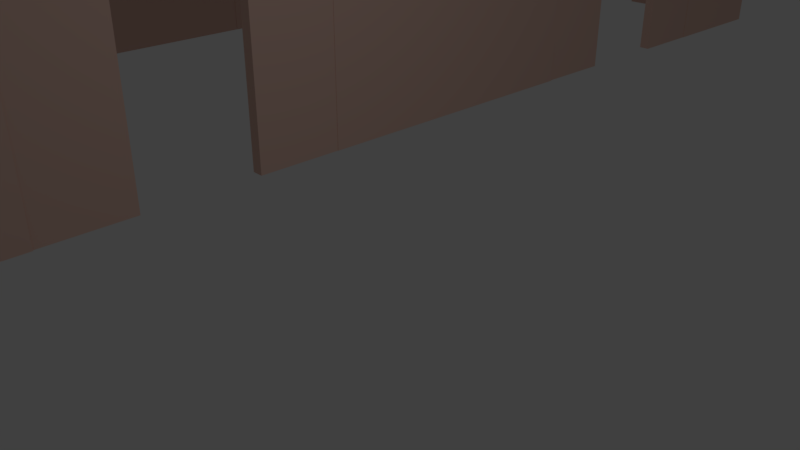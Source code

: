 # Source: Hallway.blend  (saved by Blender 2.79.0; exported with 4.5.12 LTS)
import bpy
from mathutils import Matrix  # noqa: F401  (used for matrix-valued properties, if any)

bpy.ops.wm.read_factory_settings(use_empty=True)
scene = bpy.context.scene
scene.name = 'Scene'

# ---- collections
col_collection_1 = bpy.data.collections.new('Collection 1'); scene.collection.children.link(col_collection_1)

# ---- materials (node trees are filled in below, after node groups)
mat_walls = bpy.data.materials.new('Walls')
mat_walls.alpha_threshold = 0.0
mat_walls.use_transparent_shadow = False
mat_walls.diffuse_color = (0.8, 0.542, 0.4534, 1.0)
mat_walls.roughness = 0.5

# ---- material node trees

# ---- world
world_world = bpy.data.worlds.new('World'); scene.world = world_world
world_world.color = (0.05088, 0.05088, 0.05088)
world_world.use_sun_shadow = False
world_world.sun_shadow_jitter_overblur = 0.0
world_world.cycles.sampling_method = 'MANUAL'

# ---- cameras
cam_camera = bpy.data.cameras.new('Camera')
cam_camera.clip_end = 100.0
cam_camera.lens = 35.0
cam_camera.sensor_width = 32.0
cam_camera.sensor_height = 18.0
cam_camera.ortho_scale = 7.314
cam_camera.dof.focus_distance = 0.0
cam_camera.dof.aperture_fstop = 128.0

# ---- lights
light_lamp = bpy.data.lights.new('Lamp', 'POINT')
light_lamp.transmission_factor = 0.0
light_lamp.cutoff_distance = 30.0
light_lamp.energy = 100.0
light_lamp.shadow_buffer_clip_start = 1.001
light_lamp.shadow_soft_size = 0.1
light_lamp.shadow_maximum_resolution = 0.006
light_lamp.use_absolute_resolution = True

# ---- meshes
me_cube_019 = bpy.data.meshes.new('Cube.019')
me_cube_019.from_pydata([(-1.0, -1.0, -1.0), (-1.0, -1.0, 1.0), (-1.0, 1.0, -1.0), (-1.0, 1.0, 1.0), (1.0, -1.0, -1.0), (1.0, -1.0, 1.0), (1.0, 1.0, -1.0), (1.0, 1.0, 1.0), (1.595, 1.0, 1.0), (1.595, 1.0, -1.0), (1.595, -1.0, -1.0), (1.595, -1.0, 1.0)], [], [(0, 1, 3, 2), (2, 3, 7, 6), (5, 4, 10, 11), (4, 5, 1, 0), (2, 6, 4, 0), (7, 3, 1, 5), (9, 8, 11, 10), (4, 6, 9, 10), (7, 5, 11, 8), (6, 7, 8, 9)])
me_cube_019.materials.append(mat_walls)
me_cube_019.use_remesh_preserve_volume = False
me_cube_019.use_remesh_preserve_attributes = False
me_cube_019.use_mirror_vertex_groups = False
me_cube_019.update()
me_cube_018 = bpy.data.meshes.new('Cube.018')
me_cube_018.from_pydata([(-1.0, -1.0, -1.0), (-1.0, -1.0, 1.0), (-1.0, 1.0, -1.0), (-1.0, 1.0, 1.0), (1.0, -1.0, -1.0), (1.0, -1.0, 1.0), (1.0, 1.0, -1.0), (1.0, 1.0, 1.0), (1.283, 1.0, 1.0), (1.283, 1.0, -1.0), (1.283, -1.0, -1.0), (1.283, -1.0, 1.0)], [], [(0, 1, 3, 2), (2, 3, 7, 6), (5, 4, 10, 11), (4, 5, 1, 0), (2, 6, 4, 0), (7, 3, 1, 5), (9, 8, 11, 10), (4, 6, 9, 10), (7, 5, 11, 8), (6, 7, 8, 9)])
me_cube_018.materials.append(mat_walls)
me_cube_018.use_remesh_preserve_volume = False
me_cube_018.use_remesh_preserve_attributes = False
me_cube_018.use_mirror_vertex_groups = False
me_cube_018.update()
me_cube_017 = bpy.data.meshes.new('Cube.017')
me_cube_017.from_pydata([(-1.0, -1.0, -1.0), (-1.0, -1.0, 1.0), (-1.0, 1.0, -1.0), (-1.0, 1.0, 1.0), (1.0, -1.0, -1.0), (1.0, -1.0, 1.0), (1.0, 1.0, -1.0), (1.0, 1.0, 1.0)], [], [(0, 1, 3, 2), (2, 3, 7, 6), (6, 7, 5, 4), (4, 5, 1, 0), (2, 6, 4, 0), (7, 3, 1, 5)])
me_cube_017.materials.append(mat_walls)
me_cube_017.use_remesh_preserve_volume = False
me_cube_017.use_remesh_preserve_attributes = False
me_cube_017.use_mirror_vertex_groups = False
me_cube_017.update()
me_cube_016 = bpy.data.meshes.new('Cube.016')
me_cube_016.from_pydata([(-1.0, -1.0, -1.0), (-1.0, -1.0, 1.0), (-1.0, 1.0, -1.0), (-1.0, 1.0, 1.0), (1.0, -1.0, -1.0), (1.0, -1.0, 1.0), (1.0, 1.0, -1.0), (1.0, 1.0, 1.0)], [], [(0, 1, 3, 2), (2, 3, 7, 6), (6, 7, 5, 4), (4, 5, 1, 0), (2, 6, 4, 0), (7, 3, 1, 5)])
me_cube_016.materials.append(mat_walls)
me_cube_016.use_remesh_preserve_volume = False
me_cube_016.use_remesh_preserve_attributes = False
me_cube_016.use_mirror_vertex_groups = False
me_cube_016.update()
me_cube_015 = bpy.data.meshes.new('Cube.015')
me_cube_015.from_pydata([(-1.0, -1.0, -1.0), (-1.0, -1.0, 1.0), (-1.0, 1.0, -1.0), (-1.0, 1.0, 1.0), (1.0, -1.0, -1.0), (1.0, -1.0, 1.0), (1.0, 1.0, -1.0), (1.0, 1.0, 1.0)], [], [(0, 1, 3, 2), (2, 3, 7, 6), (6, 7, 5, 4), (4, 5, 1, 0), (2, 6, 4, 0), (7, 3, 1, 5)])
me_cube_015.materials.append(mat_walls)
me_cube_015.use_remesh_preserve_volume = False
me_cube_015.use_remesh_preserve_attributes = False
me_cube_015.use_mirror_vertex_groups = False
me_cube_015.update()
me_cube_014 = bpy.data.meshes.new('Cube.014')
me_cube_014.from_pydata([(-1.0, -1.0, -1.0), (-1.0, -1.0, 1.0), (-1.0, 1.0, -1.0), (-1.0, 1.0, 1.0), (1.0, -1.0, -1.0), (1.0, -1.0, 1.0), (1.0, 1.0, -1.0), (1.0, 1.0, 1.0)], [], [(0, 1, 3, 2), (2, 3, 7, 6), (6, 7, 5, 4), (4, 5, 1, 0), (2, 6, 4, 0), (7, 3, 1, 5)])
me_cube_014.materials.append(mat_walls)
me_cube_014.use_remesh_preserve_volume = False
me_cube_014.use_remesh_preserve_attributes = False
me_cube_014.use_mirror_vertex_groups = False
me_cube_014.update()
me_cube_013 = bpy.data.meshes.new('Cube.013')
me_cube_013.from_pydata([(-1.0, -1.0, -1.0), (-1.0, -1.0, 1.0), (-1.0, 1.0, -1.0), (-1.0, 1.0, 1.0), (1.0, -1.0, -1.0), (1.0, -1.0, 1.0), (1.0, 1.0, -1.0), (1.0, 1.0, 1.0)], [], [(0, 1, 3, 2), (2, 3, 7, 6), (6, 7, 5, 4), (4, 5, 1, 0), (2, 6, 4, 0), (7, 3, 1, 5)])
me_cube_013.materials.append(mat_walls)
me_cube_013.use_remesh_preserve_volume = False
me_cube_013.use_remesh_preserve_attributes = False
me_cube_013.use_mirror_vertex_groups = False
me_cube_013.update()
me_cube_012 = bpy.data.meshes.new('Cube.012')
me_cube_012.from_pydata([(-1.0, -1.0, -1.0), (-1.0, -1.0, 1.0), (-1.0, 1.0, -1.0), (-1.0, 1.0, 1.0), (1.0, -1.0, -1.0), (1.0, -1.0, 1.0), (1.0, 1.0, -1.0), (1.0, 1.0, 1.0)], [], [(0, 1, 3, 2), (2, 3, 7, 6), (6, 7, 5, 4), (4, 5, 1, 0), (2, 6, 4, 0), (7, 3, 1, 5)])
me_cube_012.materials.append(mat_walls)
me_cube_012.use_remesh_preserve_volume = False
me_cube_012.use_remesh_preserve_attributes = False
me_cube_012.use_mirror_vertex_groups = False
me_cube_012.update()
me_cube_011 = bpy.data.meshes.new('Cube.011')
me_cube_011.from_pydata([(-1.0, -1.0, -1.0), (-1.0, -1.0, 1.0), (-1.0, 1.0, -1.0), (-1.0, 1.0, 1.0), (1.0, -1.0, -1.0), (1.0, -1.0, 1.0), (1.0, 1.0, -1.0), (1.0, 1.0, 1.0)], [], [(0, 1, 3, 2), (2, 3, 7, 6), (6, 7, 5, 4), (4, 5, 1, 0), (2, 6, 4, 0), (7, 3, 1, 5)])
me_cube_011.materials.append(mat_walls)
me_cube_011.use_remesh_preserve_volume = False
me_cube_011.use_remesh_preserve_attributes = False
me_cube_011.use_mirror_vertex_groups = False
me_cube_011.update()
me_cube_010 = bpy.data.meshes.new('Cube.010')
me_cube_010.from_pydata([(-1.0, -1.0, -1.0), (-1.0, -1.0, 1.0), (-1.0, 1.0, -1.0), (-1.0, 1.0, 1.0), (1.0, -1.0, -1.0), (1.0, -1.0, 1.0), (1.0, 1.0, -1.0), (1.0, 1.0, 1.0), (4.805, 0.7753, 1.0), (4.805, 0.7753, -1.0), (4.805, -1.225, -1.0), (4.805, -1.225, 1.0)], [], [(0, 1, 3, 2), (2, 3, 7, 6), (5, 4, 10, 11), (4, 5, 1, 0), (2, 6, 4, 0), (7, 3, 1, 5), (9, 8, 11, 10), (4, 6, 9, 10), (7, 5, 11, 8), (6, 7, 8, 9)])
me_cube_010.materials.append(mat_walls)
me_cube_010.use_remesh_preserve_volume = False
me_cube_010.use_remesh_preserve_attributes = False
me_cube_010.use_mirror_vertex_groups = False
me_cube_010.update()
me_cube_009 = bpy.data.meshes.new('Cube.009')
me_cube_009.from_pydata([(-1.0, -1.0, -1.0), (-1.0, -1.0, 1.0), (-1.0, 1.0, -1.0), (-1.0, 1.0, 1.0), (1.0, -1.0, -1.0), (1.0, -1.0, 1.0), (1.0, 1.0, -1.0), (1.0, 1.0, 1.0)], [], [(0, 1, 3, 2), (2, 3, 7, 6), (6, 7, 5, 4), (4, 5, 1, 0), (2, 6, 4, 0), (7, 3, 1, 5)])
me_cube_009.materials.append(mat_walls)
me_cube_009.use_remesh_preserve_volume = False
me_cube_009.use_remesh_preserve_attributes = False
me_cube_009.use_mirror_vertex_groups = False
me_cube_009.update()
me_cube_007 = bpy.data.meshes.new('Cube.007')
me_cube_007.from_pydata([(-1.0, -1.0, -1.0), (-1.0, -1.0, 1.0), (-1.0, 1.0, -1.0), (-1.0, 1.0, 1.0), (1.0, -1.0, -1.0), (1.0, -1.0, 1.0), (1.0, 1.0, -1.0), (1.0, 1.0, 1.0)], [], [(0, 1, 3, 2), (2, 3, 7, 6), (6, 7, 5, 4), (4, 5, 1, 0), (2, 6, 4, 0), (7, 3, 1, 5)])
me_cube_007.materials.append(mat_walls)
me_cube_007.use_remesh_preserve_volume = False
me_cube_007.use_remesh_preserve_attributes = False
me_cube_007.use_mirror_vertex_groups = False
me_cube_007.update()
me_cube_006 = bpy.data.meshes.new('Cube.006')
me_cube_006.from_pydata([(-1.0, -1.0, -1.0), (-1.0, -1.0, 1.0), (-1.0, 1.0, -1.0), (-1.0, 1.0, 1.0), (1.0, -1.0, -1.0), (1.0, -1.0, 1.0), (1.0, 1.0, -1.0), (1.0, 1.0, 1.0), (3.738, 1.0, 1.0), (3.738, 1.0, -1.0), (3.738, -1.0, -1.0), (3.738, -1.0, 1.0)], [], [(0, 1, 3, 2), (2, 3, 7, 6), (7, 5, 11, 8), (4, 5, 1, 0), (2, 6, 4, 0), (7, 3, 1, 5), (9, 8, 11, 10), (6, 7, 8, 9), (5, 4, 10, 11), (4, 6, 9, 10)])
me_cube_006.materials.append(mat_walls)
me_cube_006.use_remesh_preserve_volume = False
me_cube_006.use_remesh_preserve_attributes = False
me_cube_006.use_mirror_vertex_groups = False
me_cube_006.update()
me_cube_005 = bpy.data.meshes.new('Cube.005')
me_cube_005.from_pydata([(-1.0, -1.0, -1.0), (-1.0, -1.0, 1.0), (-1.0, 1.0, -1.0), (-1.0, 1.0, 1.0), (1.0, -1.0, -1.0), (1.0, -1.0, 1.0), (1.0, 1.0, -1.0), (1.0, 1.0, 1.0)], [], [(0, 1, 3, 2), (2, 3, 7, 6), (6, 7, 5, 4), (4, 5, 1, 0), (2, 6, 4, 0), (7, 3, 1, 5)])
me_cube_005.materials.append(mat_walls)
me_cube_005.use_remesh_preserve_volume = False
me_cube_005.use_remesh_preserve_attributes = False
me_cube_005.use_mirror_vertex_groups = False
me_cube_005.update()
me_cube_004 = bpy.data.meshes.new('Cube.004')
me_cube_004.from_pydata([(-1.0, -1.0, -1.0), (-1.0, -1.0, 1.0), (-1.0, 1.0, -1.0), (-1.0, 1.0, 1.0), (1.0, -1.0, -1.0), (1.0, -1.0, 1.0), (1.0, 1.0, -1.0), (1.0, 1.0, 1.0)], [], [(0, 1, 3, 2), (2, 3, 7, 6), (6, 7, 5, 4), (4, 5, 1, 0), (2, 6, 4, 0), (7, 3, 1, 5)])
me_cube_004.materials.append(mat_walls)
me_cube_004.use_remesh_preserve_volume = False
me_cube_004.use_remesh_preserve_attributes = False
me_cube_004.use_mirror_vertex_groups = False
me_cube_004.update()
me_cube_003 = bpy.data.meshes.new('Cube.003')
me_cube_003.from_pydata([(-1.0, -1.0, -1.0), (-1.0, -1.0, 1.0), (-1.0, 1.0, -1.0), (-1.0, 1.0, 1.0), (1.0, -1.0, -1.0), (1.0, -1.0, 1.0), (1.0, 1.0, -1.0), (1.0, 1.0, 1.0)], [], [(0, 1, 3, 2), (2, 3, 7, 6), (6, 7, 5, 4), (4, 5, 1, 0), (2, 6, 4, 0), (7, 3, 1, 5)])
me_cube_003.materials.append(mat_walls)
me_cube_003.use_remesh_preserve_volume = False
me_cube_003.use_remesh_preserve_attributes = False
me_cube_003.use_mirror_vertex_groups = False
me_cube_003.update()
me_cube_002 = bpy.data.meshes.new('Cube.002')
me_cube_002.from_pydata([(-1.0, -1.0, -1.0), (-1.0, -1.0, 1.0), (-1.0, 1.0, -1.0), (-1.0, 1.0, 1.0), (1.0, -1.0, -1.0), (1.0, -1.0, 1.0), (1.0, 1.0, -1.0), (1.0, 1.0, 1.0)], [], [(0, 1, 3, 2), (2, 3, 7, 6), (6, 7, 5, 4), (4, 5, 1, 0), (2, 6, 4, 0), (7, 3, 1, 5)])
me_cube_002.materials.append(mat_walls)
me_cube_002.use_remesh_preserve_volume = False
me_cube_002.use_remesh_preserve_attributes = False
me_cube_002.use_mirror_vertex_groups = False
me_cube_002.update()
me_cube_001 = bpy.data.meshes.new('Cube.001')
me_cube_001.from_pydata([(-1.0, -1.0, -1.0), (-1.0, -1.0, 1.0), (-1.0, 1.0, -1.0), (-1.0, 1.0, 1.0), (1.0, -1.0, -1.0), (1.0, -1.0, 1.0), (1.0, 1.0, -1.0), (1.0, 1.0, 1.0), (3.738, 1.0, 1.0), (3.738, 1.0, -1.0), (3.738, -1.0, -1.0), (3.738, -1.0, 1.0)], [], [(0, 1, 3, 2), (2, 3, 7, 6), (7, 5, 11, 8), (4, 5, 1, 0), (2, 6, 4, 0), (7, 3, 1, 5), (9, 8, 11, 10), (6, 7, 8, 9), (5, 4, 10, 11), (4, 6, 9, 10)])
me_cube_001.materials.append(mat_walls)
me_cube_001.use_remesh_preserve_volume = False
me_cube_001.use_remesh_preserve_attributes = False
me_cube_001.use_mirror_vertex_groups = False
me_cube_001.update()
me_cube_000 = bpy.data.meshes.new('Cube.000')
me_cube_000.from_pydata([(-1.0, -1.0, -1.0), (-1.0, -1.0, 1.0), (-1.0, 1.0, -1.0), (-1.0, 1.0, 1.0), (1.0, -1.0, -1.0), (1.0, -1.0, 1.0), (1.0, 1.0, -1.0), (1.0, 1.0, 1.0)], [], [(0, 1, 3, 2), (2, 3, 7, 6), (6, 7, 5, 4), (4, 5, 1, 0), (2, 6, 4, 0), (7, 3, 1, 5)])
me_cube_000.materials.append(mat_walls)
me_cube_000.use_remesh_preserve_volume = False
me_cube_000.use_remesh_preserve_attributes = False
me_cube_000.use_mirror_vertex_groups = False
me_cube_000.update()
me_cube_037 = bpy.data.meshes.new('Cube.037')
me_cube_037.from_pydata([(-1.0, -1.0, -1.0), (-1.0, -1.0, 1.0), (-1.0, 1.0, -1.0), (-1.0, 1.0, 1.0), (1.0, -1.0, -1.0), (1.0, -1.0, 1.0), (1.0, 1.0, -1.0), (1.0, 1.0, 1.0)], [], [(0, 1, 3, 2), (2, 3, 7, 6), (6, 7, 5, 4), (4, 5, 1, 0), (2, 6, 4, 0), (7, 3, 1, 5)])
me_cube_037.materials.append(mat_walls)
me_cube_037.use_remesh_preserve_volume = False
me_cube_037.use_remesh_preserve_attributes = False
me_cube_037.use_mirror_vertex_groups = False
me_cube_037.update()
me_cube_036 = bpy.data.meshes.new('Cube.036')
me_cube_036.from_pydata([(-1.0, -1.0, -1.0), (-1.0, -1.0, 1.0), (-1.0, 1.0, -1.0), (-1.0, 1.0, 1.0), (1.0, -1.0, -1.0), (1.0, -1.0, 1.0), (1.0, 1.0, -1.0), (1.0, 1.0, 1.0), (1.283, 1.0, 1.0), (1.283, 1.0, -1.0), (1.283, -1.0, -1.0), (1.283, -1.0, 1.0)], [], [(0, 1, 3, 2), (2, 3, 7, 6), (5, 4, 10, 11), (4, 5, 1, 0), (2, 6, 4, 0), (7, 3, 1, 5), (9, 8, 11, 10), (4, 6, 9, 10), (7, 5, 11, 8), (6, 7, 8, 9)])
me_cube_036.materials.append(mat_walls)
me_cube_036.use_remesh_preserve_volume = False
me_cube_036.use_remesh_preserve_attributes = False
me_cube_036.use_mirror_vertex_groups = False
me_cube_036.update()
me_cube_035 = bpy.data.meshes.new('Cube.035')
me_cube_035.from_pydata([(-1.0, -1.0, -1.0), (-1.0, -1.0, 1.0), (-1.0, 1.0, -1.0), (-1.0, 1.0, 1.0), (1.0, -1.0, -1.0), (1.0, -1.0, 1.0), (1.0, 1.0, -1.0), (1.0, 1.0, 1.0), (1.595, 1.0, 1.0), (1.595, 1.0, -1.0), (1.595, -1.0, -1.0), (1.595, -1.0, 1.0)], [], [(0, 1, 3, 2), (2, 3, 7, 6), (5, 4, 10, 11), (4, 5, 1, 0), (2, 6, 4, 0), (7, 3, 1, 5), (9, 8, 11, 10), (4, 6, 9, 10), (7, 5, 11, 8), (6, 7, 8, 9)])
me_cube_035.materials.append(mat_walls)
me_cube_035.use_remesh_preserve_volume = False
me_cube_035.use_remesh_preserve_attributes = False
me_cube_035.use_mirror_vertex_groups = False
me_cube_035.update()
me_cube_030 = bpy.data.meshes.new('Cube.030')
me_cube_030.from_pydata([(-1.0, -1.0, -1.0), (-1.0, -1.0, 1.0), (-1.0, 1.0, -1.0), (-1.0, 1.0, 1.0), (1.0, -1.0, -1.0), (1.0, -1.0, 1.0), (1.0, 1.0, -1.0), (1.0, 1.0, 1.0)], [], [(0, 1, 3, 2), (2, 3, 7, 6), (6, 7, 5, 4), (4, 5, 1, 0), (2, 6, 4, 0), (7, 3, 1, 5)])
me_cube_030.materials.append(mat_walls)
me_cube_030.use_remesh_preserve_volume = False
me_cube_030.use_remesh_preserve_attributes = False
me_cube_030.use_mirror_vertex_groups = False
me_cube_030.update()
me_cube_029 = bpy.data.meshes.new('Cube.029')
me_cube_029.from_pydata([(-1.0, -1.0, -1.0), (-1.0, -1.0, 1.0), (-1.0, 1.0, -1.0), (-1.0, 1.0, 1.0), (1.0, -1.0, -1.0), (1.0, -1.0, 1.0), (1.0, 1.0, -1.0), (1.0, 1.0, 1.0)], [], [(0, 1, 3, 2), (2, 3, 7, 6), (6, 7, 5, 4), (4, 5, 1, 0), (2, 6, 4, 0), (7, 3, 1, 5)])
me_cube_029.materials.append(mat_walls)
me_cube_029.use_remesh_preserve_volume = False
me_cube_029.use_remesh_preserve_attributes = False
me_cube_029.use_mirror_vertex_groups = False
me_cube_029.update()
me_cube_028 = bpy.data.meshes.new('Cube.028')
me_cube_028.from_pydata([(-1.0, -1.0, -1.0), (-1.0, -1.0, 1.0), (-1.0, 1.0, -1.0), (-1.0, 1.0, 1.0), (1.0, -1.0, -1.0), (1.0, -1.0, 1.0), (1.0, 1.0, -1.0), (1.0, 1.0, 1.0), (-1.161, 1.0, -1.0), (-1.161, -1.0, -1.0), (-1.161, -1.0, 1.0), (-1.161, 1.0, 1.0)], [], [(1, 3, 11, 10), (2, 3, 7, 6), (6, 7, 5, 4), (4, 5, 1, 0), (2, 6, 4, 0), (7, 3, 1, 5), (9, 10, 11, 8), (2, 0, 9, 8), (3, 2, 8, 11), (0, 1, 10, 9)])
me_cube_028.materials.append(mat_walls)
me_cube_028.use_remesh_preserve_volume = False
me_cube_028.use_remesh_preserve_attributes = False
me_cube_028.use_mirror_vertex_groups = False
me_cube_028.update()
me_cube_027 = bpy.data.meshes.new('Cube.027')
me_cube_027.from_pydata([(-1.0, -1.0, -1.0), (-1.0, -1.0, 1.0), (-1.0, 1.0, -1.0), (-1.0, 1.0, 1.0), (1.0, -1.0, -1.0), (1.0, -1.0, 1.0), (1.0, 1.0, -1.0), (1.0, 1.0, 1.0)], [], [(0, 1, 3, 2), (2, 3, 7, 6), (6, 7, 5, 4), (4, 5, 1, 0), (2, 6, 4, 0), (7, 3, 1, 5)])
me_cube_027.materials.append(mat_walls)
me_cube_027.use_remesh_preserve_volume = False
me_cube_027.use_remesh_preserve_attributes = False
me_cube_027.use_mirror_vertex_groups = False
me_cube_027.update()
me_cube_026 = bpy.data.meshes.new('Cube.026')
me_cube_026.from_pydata([(-1.0, -1.0, -1.0), (-1.0, -1.0, 1.0), (-1.0, 1.0, -1.0), (-1.0, 1.0, 1.0), (1.0, -1.0, -1.0), (1.0, -1.0, 1.0), (1.0, 1.0, -1.0), (1.0, 1.0, 1.0)], [], [(0, 1, 3, 2), (2, 3, 7, 6), (6, 7, 5, 4), (4, 5, 1, 0), (2, 6, 4, 0), (7, 3, 1, 5)])
me_cube_026.materials.append(mat_walls)
me_cube_026.use_remesh_preserve_volume = False
me_cube_026.use_remesh_preserve_attributes = False
me_cube_026.use_mirror_vertex_groups = False
me_cube_026.update()
me_cube_025 = bpy.data.meshes.new('Cube.025')
me_cube_025.from_pydata([(-1.0, -1.0, -1.0), (-1.0, -1.0, 1.0), (-1.0, 1.0, -1.0), (-1.0, 1.0, 1.0), (1.0, -1.0, -1.0), (1.0, -1.0, 1.0), (1.0, 1.0, -1.0), (1.0, 1.0, 1.0)], [], [(0, 1, 3, 2), (2, 3, 7, 6), (6, 7, 5, 4), (4, 5, 1, 0), (2, 6, 4, 0), (7, 3, 1, 5)])
me_cube_025.materials.append(mat_walls)
me_cube_025.use_remesh_preserve_volume = False
me_cube_025.use_remesh_preserve_attributes = False
me_cube_025.use_mirror_vertex_groups = False
me_cube_025.update()
me_cube_024 = bpy.data.meshes.new('Cube.024')
me_cube_024.from_pydata([(-1.0, -1.0, -1.0), (-1.0, -1.0, 1.0), (-1.0, 1.0, -1.0), (-1.0, 1.0, 1.0), (1.0, -1.0, -1.0), (1.0, -1.0, 1.0), (1.0, 1.0, -1.0), (1.0, 1.0, 1.0)], [], [(0, 1, 3, 2), (2, 3, 7, 6), (6, 7, 5, 4), (4, 5, 1, 0), (2, 6, 4, 0), (7, 3, 1, 5)])
me_cube_024.materials.append(mat_walls)
me_cube_024.use_remesh_preserve_volume = False
me_cube_024.use_remesh_preserve_attributes = False
me_cube_024.use_mirror_vertex_groups = False
me_cube_024.update()
me_cube_023 = bpy.data.meshes.new('Cube.023')
me_cube_023.from_pydata([(-1.0, -1.0, -1.0), (-1.0, -1.0, 1.0), (-1.0, 1.0, -1.0), (-1.0, 1.0, 1.0), (1.0, -1.0, -1.0), (1.0, -1.0, 1.0), (1.0, 1.0, -1.0), (1.0, 1.0, 1.0)], [], [(0, 1, 3, 2), (2, 3, 7, 6), (6, 7, 5, 4), (4, 5, 1, 0), (2, 6, 4, 0), (7, 3, 1, 5)])
me_cube_023.materials.append(mat_walls)
me_cube_023.use_remesh_preserve_volume = False
me_cube_023.use_remesh_preserve_attributes = False
me_cube_023.use_mirror_vertex_groups = False
me_cube_023.update()
me_cube_022 = bpy.data.meshes.new('Cube.022')
me_cube_022.from_pydata([(-1.0, -1.0, -1.0), (-1.0, -1.0, 1.0), (-1.0, 1.0, -1.0), (-1.0, 1.0, 1.0), (1.0, -1.0, -1.0), (1.0, -1.0, 1.0), (1.0, 1.0, -1.0), (1.0, 1.0, 1.0)], [], [(0, 1, 3, 2), (2, 3, 7, 6), (6, 7, 5, 4), (4, 5, 1, 0), (2, 6, 4, 0), (7, 3, 1, 5)])
me_cube_022.materials.append(mat_walls)
me_cube_022.use_remesh_preserve_volume = False
me_cube_022.use_remesh_preserve_attributes = False
me_cube_022.use_mirror_vertex_groups = False
me_cube_022.update()

# ---- objects
ob_cube_030 = bpy.data.objects.new('Cube.030', me_cube_019)
ob_cube_014 = bpy.data.objects.new('Cube.014', me_cube_018)
ob_cube_000 = bpy.data.objects.new('Cube.000', me_cube_017)
ob_cube_029 = bpy.data.objects.new('Cube.029', me_cube_016)
ob_cube_028 = bpy.data.objects.new('Cube.028', me_cube_015)
ob_cube_027 = bpy.data.objects.new('Cube.027', me_cube_014)
ob_cube_019 = bpy.data.objects.new('Cube.019', me_cube_013)
ob_cube_018 = bpy.data.objects.new('Cube.018', me_cube_012)
ob_cube_017 = bpy.data.objects.new('Cube.017', me_cube_011)
ob_cube_016 = bpy.data.objects.new('Cube.016', me_cube_010)
ob_cube_015 = bpy.data.objects.new('Cube.015', me_cube_009)
ob_cube_013 = bpy.data.objects.new('Cube.013', me_cube_007)
ob_cube_012 = bpy.data.objects.new('Cube.012', me_cube_006)
ob_cube_011 = bpy.data.objects.new('Cube.011', me_cube_005)
ob_cube_008 = bpy.data.objects.new('Cube.008', me_cube_004)
ob_cube_010 = bpy.data.objects.new('Cube.010', me_cube_003)
ob_cube_009 = bpy.data.objects.new('Cube.009', me_cube_002)
ob_cube_004 = bpy.data.objects.new('Cube.004', me_cube_001)
ob_cube_001 = bpy.data.objects.new('Cube.001', me_cube_000)
ob_cube_007 = bpy.data.objects.new('Cube.007', me_cube_037)
ob_cube_006 = bpy.data.objects.new('Cube.006', me_cube_036)
ob_cube_005 = bpy.data.objects.new('Cube.005', me_cube_035)
ob_cube_026 = bpy.data.objects.new('Cube.026', me_cube_030)
ob_cube_003 = bpy.data.objects.new('Cube.003', me_cube_029)
ob_cube_002 = bpy.data.objects.new('Cube.002', me_cube_028)
ob_cube_025 = bpy.data.objects.new('Cube.025', me_cube_027)
ob_cube_024 = bpy.data.objects.new('Cube.024', me_cube_026)
ob_cube_023 = bpy.data.objects.new('Cube.023', me_cube_025)
ob_cube_022 = bpy.data.objects.new('Cube.022', me_cube_024)
ob_cube_021 = bpy.data.objects.new('Cube.021', me_cube_023)
ob_cube_020 = bpy.data.objects.new('Cube.020', me_cube_022)
ob_lamp = bpy.data.objects.new('Lamp', light_lamp)
ob_camera = bpy.data.objects.new('Camera', cam_camera)

# ---- transforms, parenting, visibility, modifiers, constraints
ob_cube_030.location = (-4.737, -18.5, 2.527)
ob_cube_030.scale = (1.097, 0.1, 2.4)
ob_cube_030.lineart.crease_threshold = 0.0
ob_cube_014.location = (-9.076, -18.5, 2.527)
ob_cube_014.scale = (-1.242, 0.1, 2.4)
ob_cube_014.lineart.crease_threshold = 0.0
ob_cube_000.location = (-6.834, -18.5, 4.428)
ob_cube_000.scale = (1.0, 0.1, 0.5)
ob_cube_000.lineart.crease_threshold = 0.0
ob_cube_029.location = (-10.65, -17.85, 2.527)
ob_cube_029.rotation_euler = (0.0, -0.0, 4.717)
ob_cube_029.scale = (0.75, 0.1, 2.4)
ob_cube_029.lineart.crease_threshold = 0.0
ob_cube_028.location = (-10.65, -14.35, 2.527)
ob_cube_028.rotation_euler = (0.0, -0.0, 4.713)
ob_cube_028.scale = (0.75, 0.1, 2.4)
ob_cube_028.lineart.crease_threshold = 0.0
ob_cube_027.location = (-10.65, -16.1, 4.428)
ob_cube_027.rotation_euler = (0.0, -0.0, 4.713)
ob_cube_027.scale = (1.0, 0.1, 0.5)
ob_cube_027.lineart.crease_threshold = 0.0
ob_cube_019.location = (-10.69, -5.576, 4.428)
ob_cube_019.rotation_euler = (0.0, -0.0, 4.713)
ob_cube_019.scale = (1.0, 0.1, 0.5)
ob_cube_019.lineart.crease_threshold = 0.0
ob_cube_018.location = (-10.7, -3.826, 2.527)
ob_cube_018.rotation_euler = (0.0, -0.0, 4.713)
ob_cube_018.scale = (0.75, 0.1, 2.4)
ob_cube_018.lineart.crease_threshold = 0.0
ob_cube_017.location = (-10.69, -7.326, 2.527)
ob_cube_017.rotation_euler = (0.0, -0.0, 4.717)
ob_cube_017.scale = (0.75, 0.1, 2.4)
ob_cube_017.lineart.crease_threshold = 0.0
ob_cube_016.location = (-10.72, 3.709, 2.527)
ob_cube_016.rotation_euler = (0.0, -0.0, 4.717)
ob_cube_016.scale = (1.412, 0.1, 2.4)
ob_cube_016.lineart.crease_threshold = 0.0
ob_cube_015.location = (-10.69, -10.84, 2.527)
ob_cube_015.rotation_euler = (0.0, -0.0, 4.717)
ob_cube_015.scale = (2.762, 0.1, 2.4)
ob_cube_015.lineart.crease_threshold = 0.0
ob_cube_013.location = (-10.76, 13.59, 2.527)
ob_cube_013.rotation_euler = (0.0, -0.0, 4.717)
ob_cube_013.scale = (1.412, 0.1, 2.4)
ob_cube_013.lineart.crease_threshold = 0.0
ob_cube_012.location = (-10.73, 7.925, 2.527)
ob_cube_012.rotation_euler = (0.0, -0.0, 4.717)
ob_cube_012.scale = (0.75, 0.1, 2.4)
ob_cube_012.lineart.crease_threshold = 0.0
ob_cube_011.location = (-10.74, 11.43, 2.527)
ob_cube_011.rotation_euler = (0.0, -0.0, 4.713)
ob_cube_011.scale = (0.75, 0.1, 2.4)
ob_cube_011.lineart.crease_threshold = 0.0
ob_cube_008.location = (-10.74, 9.675, 4.428)
ob_cube_008.rotation_euler = (0.0, -0.0, 4.713)
ob_cube_008.scale = (1.0, 0.1, 0.5)
ob_cube_008.lineart.crease_threshold = 0.0
ob_cube_010.location = (-2.899, -13.28, 4.428)
ob_cube_010.rotation_euler = (0.0, -0.0, 1.567)
ob_cube_010.scale = (1.0, 0.1, 0.5)
ob_cube_010.lineart.crease_threshold = 0.0
ob_cube_009.location = (-2.905, -15.03, 2.527)
ob_cube_009.rotation_euler = (0.0, -0.0, 1.567)
ob_cube_009.scale = (0.75, 0.1, 2.4)
ob_cube_009.lineart.crease_threshold = 0.0
ob_cube_004.location = (-2.893, -11.53, 2.527)
ob_cube_004.rotation_euler = (0.0, -0.0, 1.571)
ob_cube_004.scale = (0.75, 0.1, 2.4)
ob_cube_004.lineart.crease_threshold = 0.0
ob_cube_001.location = (-2.886, -17.19, 2.527)
ob_cube_001.rotation_euler = (0.0, -0.0, 1.571)
ob_cube_001.scale = (1.412, 0.1, 2.4)
ob_cube_001.lineart.crease_threshold = 0.0
ob_cube_007.location = (-6.834, 14.9, 4.428)
ob_cube_007.scale = (1.0, 0.1, 0.5)
ob_cube_007.lineart.crease_threshold = 0.0
ob_cube_006.location = (-9.076, 14.9, 2.527)
ob_cube_006.scale = (-1.242, 0.1, 2.4)
ob_cube_006.lineart.crease_threshold = 0.0
ob_cube_005.location = (-4.737, 14.9, 2.527)
ob_cube_005.scale = (1.097, 0.1, 2.4)
ob_cube_005.lineart.crease_threshold = 0.0
ob_cube_026.location = (-2.886, 13.66, 2.527)
ob_cube_026.rotation_euler = (0.0, -0.0, 1.571)
ob_cube_026.scale = (1.335, 0.1, 2.4)
ob_cube_026.lineart.crease_threshold = 0.0
ob_cube_003.location = (-2.886, 4.567, 2.527)
ob_cube_003.rotation_euler = (0.0, -0.0, 1.571)
ob_cube_003.scale = (2.762, 0.1, 2.4)
ob_cube_003.lineart.crease_threshold = 0.0
ob_cube_002.location = (-2.886, -5.752, 2.527)
ob_cube_002.rotation_euler = (0.0, -0.0, 1.571)
ob_cube_002.scale = (2.557, 0.1, 2.4)
ob_cube_002.lineart.crease_threshold = 0.0
ob_cube_025.location = (-2.893, 1.055, 2.527)
ob_cube_025.rotation_euler = (0.0, -0.0, 1.571)
ob_cube_025.scale = (0.75, 0.1, 2.4)
ob_cube_025.lineart.crease_threshold = 0.0
ob_cube_024.location = (-2.905, -2.445, 2.527)
ob_cube_024.rotation_euler = (0.0, -0.0, 1.567)
ob_cube_024.scale = (0.75, 0.1, 2.4)
ob_cube_024.lineart.crease_threshold = 0.0
ob_cube_023.location = (-2.899, -0.6952, 4.428)
ob_cube_023.rotation_euler = (0.0, -0.0, 1.567)
ob_cube_023.scale = (1.0, 0.1, 0.5)
ob_cube_023.lineart.crease_threshold = 0.0
ob_cube_022.location = (-2.899, 9.829, 4.428)
ob_cube_022.rotation_euler = (0.0, -0.0, 1.567)
ob_cube_022.scale = (1.0, 0.1, 0.5)
ob_cube_022.lineart.crease_threshold = 0.0
ob_cube_021.location = (-2.905, 8.079, 2.527)
ob_cube_021.rotation_euler = (0.0, -0.0, 1.567)
ob_cube_021.scale = (0.75, 0.1, 2.4)
ob_cube_021.lineart.crease_threshold = 0.0
ob_cube_020.location = (-2.893, 11.58, 2.527)
ob_cube_020.rotation_euler = (0.0, -0.0, 1.571)
ob_cube_020.scale = (0.75, 0.1, 2.4)
ob_cube_020.lineart.crease_threshold = 0.0
ob_lamp.location = (4.076, 1.005, 5.904)
ob_lamp.rotation_euler = (0.6503, 0.05522, 1.866)
ob_lamp.lock_rotations_4d = False
ob_lamp.empty_display_type = 'ARROWS'
ob_lamp.color = (0.0, 0.0, 0.0, 0.0)
ob_lamp.lineart.crease_threshold = 0.0
ob_camera.location = (7.481, -6.508, 5.344)
ob_camera.rotation_euler = (1.109, 0.0, 0.8149)
ob_camera.lock_rotations_4d = False
ob_camera.empty_display_type = 'ARROWS'
ob_camera.color = (0.0, 0.0, 0.0, 0.0)
ob_camera.display_type = 'WIRE'
ob_camera.lineart.crease_threshold = 0.0

# ---- collection membership
col_collection_1.objects.link(ob_cube_030)
col_collection_1.objects.link(ob_cube_014)
col_collection_1.objects.link(ob_cube_000)
col_collection_1.objects.link(ob_cube_029)
col_collection_1.objects.link(ob_cube_028)
col_collection_1.objects.link(ob_cube_027)
col_collection_1.objects.link(ob_cube_019)
col_collection_1.objects.link(ob_cube_018)
col_collection_1.objects.link(ob_cube_017)
col_collection_1.objects.link(ob_cube_016)
col_collection_1.objects.link(ob_cube_015)
col_collection_1.objects.link(ob_cube_013)
col_collection_1.objects.link(ob_cube_012)
col_collection_1.objects.link(ob_cube_011)
col_collection_1.objects.link(ob_cube_008)
col_collection_1.objects.link(ob_cube_010)
col_collection_1.objects.link(ob_cube_009)
col_collection_1.objects.link(ob_cube_004)
col_collection_1.objects.link(ob_cube_001)
col_collection_1.objects.link(ob_cube_007)
col_collection_1.objects.link(ob_cube_006)
col_collection_1.objects.link(ob_cube_005)
col_collection_1.objects.link(ob_cube_026)
col_collection_1.objects.link(ob_cube_003)
col_collection_1.objects.link(ob_cube_002)
col_collection_1.objects.link(ob_cube_025)
col_collection_1.objects.link(ob_cube_024)
col_collection_1.objects.link(ob_cube_023)
col_collection_1.objects.link(ob_cube_022)
col_collection_1.objects.link(ob_cube_021)
col_collection_1.objects.link(ob_cube_020)
col_collection_1.objects.link(ob_lamp)
col_collection_1.objects.link(ob_camera)

# ---- scene / render settings (as saved in the file)
scene.camera = ob_camera
scene.frame_start = 1; scene.frame_end = 250; scene.frame_set(1)
scene.render.engine = 'BLENDER_EEVEE_NEXT'
scene.render.resolution_percentage = 50
scene.render.dither_intensity = 0.0
scene.cycles.use_denoising = False
scene.cycles.samples = 128
scene.cycles.sampling_pattern = 'TABULATED_SOBOL'
scene.cycles.use_adaptive_sampling = False
scene.cycles.use_light_tree = False
scene.cycles.blur_glossy = 0.0
scene.cycles.sample_clamp_indirect = 0.0
scene.view_settings.view_transform = 'Standard'
bpy.context.view_layer.update()
